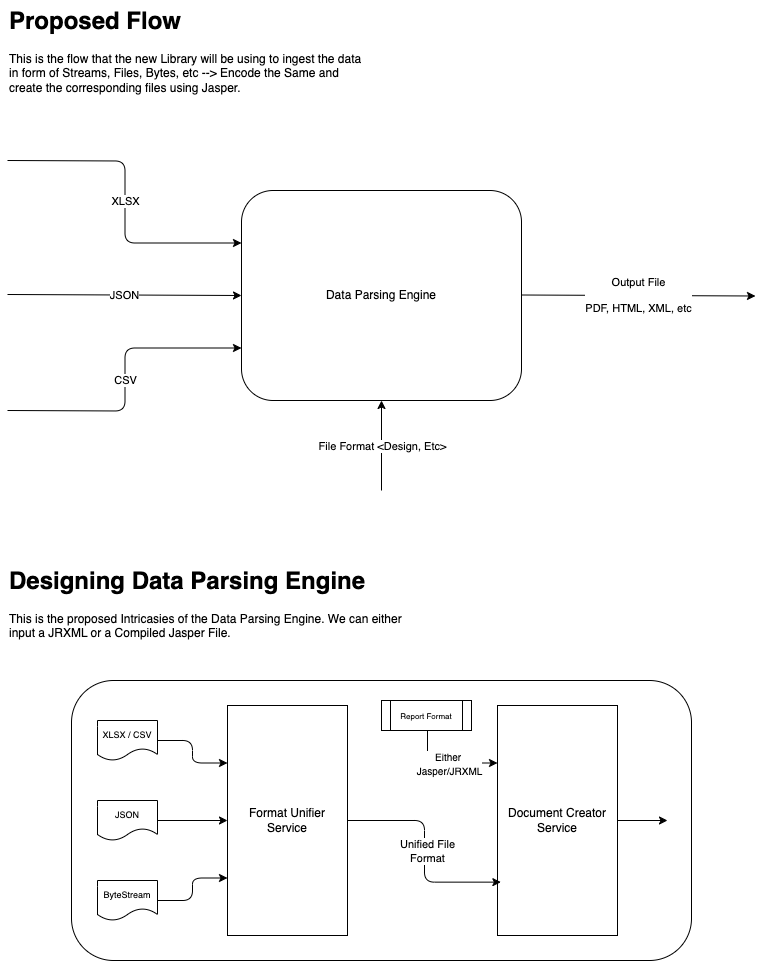

The diagram above was exported from draw.io. Its source (the exported page's mxGraphModel, read from the mxfile embedded in the PNG):
<mxGraphModel dx="1528" dy="863" grid="1" gridSize="10" guides="1" tooltips="1" connect="1" arrows="1" fold="1" page="1" pageScale="1" pageWidth="827" pageHeight="1169" math="0" shadow="0">
  <root>
    <mxCell id="0" />
    <mxCell id="1" parent="0" />
    <mxCell id="3" value="&lt;h1 style=&quot;margin-top: 0px;&quot;&gt;Proposed Flow&lt;/h1&gt;&lt;p&gt;This is the flow that the new Library will be using to ingest the data in form of Streams, Files, Bytes, etc --&amp;gt; Encode the Same and create the corresponding files using Jasper.&lt;/p&gt;" style="text;html=1;whiteSpace=wrap;overflow=hidden;rounded=0;" vertex="1" parent="1">
      <mxGeometry x="40" y="40" width="360" height="120" as="geometry" />
    </mxCell>
    <mxCell id="4" value="Data Parsing Engine" style="rounded=1;whiteSpace=wrap;html=1;" vertex="1" parent="1">
      <mxGeometry x="274" y="230" width="280" height="210" as="geometry" />
    </mxCell>
    <mxCell id="5" value="" style="endArrow=classic;html=1;entryX=0;entryY=0.25;entryDx=0;entryDy=0;edgeStyle=orthogonalEdgeStyle;" edge="1" parent="1" target="4">
      <mxGeometry relative="1" as="geometry">
        <mxPoint x="40" y="200" as="sourcePoint" />
        <mxPoint x="180" y="280" as="targetPoint" />
      </mxGeometry>
    </mxCell>
    <mxCell id="6" value="XLSX" style="edgeLabel;resizable=0;html=1;;align=center;verticalAlign=middle;" connectable="0" vertex="1" parent="5">
      <mxGeometry relative="1" as="geometry" />
    </mxCell>
    <mxCell id="7" value="" style="endArrow=classic;html=1;entryX=0;entryY=0.5;entryDx=0;entryDy=0;" edge="1" parent="1" target="4">
      <mxGeometry relative="1" as="geometry">
        <mxPoint x="40" y="334" as="sourcePoint" />
        <mxPoint x="170" y="334.33" as="targetPoint" />
      </mxGeometry>
    </mxCell>
    <mxCell id="8" value="JSON" style="edgeLabel;resizable=0;html=1;;align=center;verticalAlign=middle;" connectable="0" vertex="1" parent="7">
      <mxGeometry relative="1" as="geometry" />
    </mxCell>
    <mxCell id="9" value="" style="endArrow=classic;html=1;entryX=0;entryY=0.75;entryDx=0;entryDy=0;edgeStyle=orthogonalEdgeStyle;" edge="1" parent="1" target="4">
      <mxGeometry relative="1" as="geometry">
        <mxPoint x="40" y="450" as="sourcePoint" />
        <mxPoint x="254" y="533" as="targetPoint" />
      </mxGeometry>
    </mxCell>
    <mxCell id="10" value="CSV" style="edgeLabel;resizable=0;html=1;;align=center;verticalAlign=middle;" connectable="0" vertex="1" parent="9">
      <mxGeometry relative="1" as="geometry" />
    </mxCell>
    <mxCell id="15" value="" style="endArrow=classic;html=1;entryX=0.5;entryY=1;entryDx=0;entryDy=0;" edge="1" parent="1" target="4">
      <mxGeometry relative="1" as="geometry">
        <mxPoint x="414" y="530" as="sourcePoint" />
        <mxPoint x="464" y="640" as="targetPoint" />
      </mxGeometry>
    </mxCell>
    <mxCell id="16" value="File Format &amp;lt;Design, Etc&amp;gt;" style="edgeLabel;resizable=0;html=1;;align=center;verticalAlign=middle;" connectable="0" vertex="1" parent="15">
      <mxGeometry relative="1" as="geometry" />
    </mxCell>
    <mxCell id="17" value="" style="endArrow=classic;html=1;entryX=0;entryY=0.5;entryDx=0;entryDy=0;" edge="1" parent="1">
      <mxGeometry relative="1" as="geometry">
        <mxPoint x="554" y="334.5" as="sourcePoint" />
        <mxPoint x="788" y="335.5" as="targetPoint" />
      </mxGeometry>
    </mxCell>
    <mxCell id="18" value="Output File&lt;br&gt;&lt;br&gt;PDF, HTML, XML, etc" style="edgeLabel;resizable=0;html=1;;align=center;verticalAlign=middle;" connectable="0" vertex="1" parent="17">
      <mxGeometry relative="1" as="geometry" />
    </mxCell>
    <mxCell id="19" value="&lt;h1 style=&quot;margin-top: 0px;&quot;&gt;Designing Data Parsing Engine&lt;/h1&gt;&lt;p&gt;This is the proposed Intricasies of the Data Parsing Engine. We can either input a JRXML or a Compiled Jasper File.&lt;/p&gt;" style="text;html=1;whiteSpace=wrap;overflow=hidden;rounded=0;" vertex="1" parent="1">
      <mxGeometry x="40" y="600" width="400" height="80" as="geometry" />
    </mxCell>
    <mxCell id="21" value="" style="rounded=1;whiteSpace=wrap;html=1;" vertex="1" parent="1">
      <mxGeometry x="104" y="720" width="620" height="280" as="geometry" />
    </mxCell>
    <mxCell id="27" style="edgeStyle=orthogonalEdgeStyle;html=1;exitX=1;exitY=0.5;exitDx=0;exitDy=0;entryX=0;entryY=0.25;entryDx=0;entryDy=0;" edge="1" parent="1" source="22" target="25">
      <mxGeometry relative="1" as="geometry" />
    </mxCell>
    <mxCell id="22" value="&lt;font style=&quot;font-size: 9px;&quot;&gt;XLSX / CSV&lt;/font&gt;" style="shape=document;whiteSpace=wrap;html=1;boundedLbl=1;" vertex="1" parent="1">
      <mxGeometry x="130" y="760" width="60" height="40" as="geometry" />
    </mxCell>
    <mxCell id="28" style="edgeStyle=none;html=1;exitX=1;exitY=0.5;exitDx=0;exitDy=0;" edge="1" parent="1" source="23" target="25">
      <mxGeometry relative="1" as="geometry" />
    </mxCell>
    <mxCell id="23" value="&lt;font style=&quot;font-size: 9px;&quot;&gt;JSON&lt;/font&gt;" style="shape=document;whiteSpace=wrap;html=1;boundedLbl=1;" vertex="1" parent="1">
      <mxGeometry x="130" y="840" width="60" height="40" as="geometry" />
    </mxCell>
    <mxCell id="29" style="edgeStyle=elbowEdgeStyle;html=1;exitX=1;exitY=0.5;exitDx=0;exitDy=0;entryX=0;entryY=0.75;entryDx=0;entryDy=0;" edge="1" parent="1" source="24" target="25">
      <mxGeometry relative="1" as="geometry" />
    </mxCell>
    <mxCell id="24" value="&lt;font style=&quot;font-size: 9px;&quot;&gt;ByteStream&lt;/font&gt;" style="shape=document;whiteSpace=wrap;html=1;boundedLbl=1;" vertex="1" parent="1">
      <mxGeometry x="130" y="920" width="60" height="40" as="geometry" />
    </mxCell>
    <mxCell id="25" value="Format Unifier&lt;div&gt;Service&lt;/div&gt;" style="rounded=0;whiteSpace=wrap;html=1;" vertex="1" parent="1">
      <mxGeometry x="260" y="745" width="120" height="230" as="geometry" />
    </mxCell>
    <mxCell id="35" style="edgeStyle=none;html=1;exitX=1;exitY=0.5;exitDx=0;exitDy=0;" edge="1" parent="1" source="30">
      <mxGeometry relative="1" as="geometry">
        <mxPoint x="700" y="860" as="targetPoint" />
      </mxGeometry>
    </mxCell>
    <mxCell id="30" value="Document Creator&lt;br&gt;&lt;div&gt;Service&lt;/div&gt;" style="rounded=0;whiteSpace=wrap;html=1;" vertex="1" parent="1">
      <mxGeometry x="530" y="745" width="120" height="230" as="geometry" />
    </mxCell>
    <mxCell id="31" style="edgeStyle=elbowEdgeStyle;html=1;exitX=1;exitY=0.5;exitDx=0;exitDy=0;entryX=0.028;entryY=0.768;entryDx=0;entryDy=0;entryPerimeter=0;" edge="1" parent="1" source="25" target="30">
      <mxGeometry relative="1" as="geometry" />
    </mxCell>
    <mxCell id="36" value="Unified File&lt;div&gt;Format&lt;/div&gt;" style="edgeLabel;html=1;align=center;verticalAlign=middle;resizable=0;points=[];" vertex="1" connectable="0" parent="31">
      <mxGeometry x="0.1567" y="4" relative="1" as="geometry">
        <mxPoint x="-2" y="-17" as="offset" />
      </mxGeometry>
    </mxCell>
    <mxCell id="33" style="edgeStyle=orthogonalEdgeStyle;html=1;entryX=0;entryY=0.25;entryDx=0;entryDy=0;" edge="1" parent="1" source="32" target="30">
      <mxGeometry relative="1" as="geometry">
        <Array as="points">
          <mxPoint x="460" y="802" />
        </Array>
      </mxGeometry>
    </mxCell>
    <mxCell id="EtHADvFb7nZOVq0csdqF-36" value="&lt;font style=&quot;font-size: 10px;&quot;&gt;Either&amp;nbsp;&lt;/font&gt;&lt;div&gt;&lt;font style=&quot;font-size: 10px;&quot;&gt;Jasper/JRXML&lt;/font&gt;&lt;/div&gt;" style="edgeLabel;html=1;align=center;verticalAlign=middle;resizable=0;points=[];" vertex="1" connectable="0" parent="33">
      <mxGeometry x="0.0557" y="-1" relative="1" as="geometry">
        <mxPoint as="offset" />
      </mxGeometry>
    </mxCell>
    <mxCell id="32" value="&lt;font style=&quot;font-size: 8px;&quot;&gt;Report Format&lt;/font&gt;" style="shape=process;whiteSpace=wrap;html=1;backgroundOutline=1;" vertex="1" parent="1">
      <mxGeometry x="414" y="740" width="90" height="30" as="geometry" />
    </mxCell>
  </root>
</mxGraphModel>